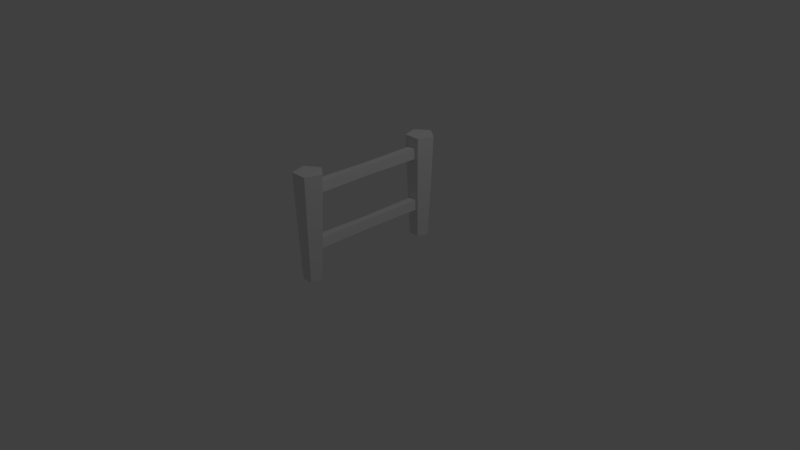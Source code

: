 # Source: fence_end.blend  (saved by Blender 2.79.0; exported with 4.5.12 LTS)
import bpy
from mathutils import Matrix  # noqa: F401  (used for matrix-valued properties, if any)

bpy.ops.wm.read_factory_settings(use_empty=True)
scene = bpy.context.scene
scene.name = 'Scene'

# ---- collections
col_collection_1 = bpy.data.collections.new('Collection 1'); scene.collection.children.link(col_collection_1)

# ---- images (referenced by path relative to the original .blend; pixels are not part of the script)
import os
ASSET_DIR = os.environ.get("B2B_ASSET_DIR", "")  # directory of the original .blend (textures are referenced by path, not embedded)
HERE = os.path.dirname(os.path.abspath(__file__))  # packed textures are extracted next to this script under _unpacked/

def load_image(name, relpath, width, height, colorspace="sRGB"):
    """Load a texture the original file referenced (path relative to the .blend, or extracted next to this script)."""
    p = next((c for c in (os.path.join(HERE, relpath), os.path.join(ASSET_DIR, relpath)) if relpath and os.path.exists(c)), "")
    if p:
        img = bpy.data.images.load(p, check_existing=True)
        img.name = name
    else:  # same state as the original file: an image datablock whose file is absent (Cycles renders it pink)
        img = bpy.data.images.new(name, width, height)
        img.source = "FILE"
        img.filepath = "//" + (relpath or name)
    img.colorspace_settings.name = colorspace
    return img
img_fence_post = load_image('Fence Post', 'Fence Post Texture.png', 1024, 1024, 'sRGB')

# ---- materials (node trees are filled in below, after node groups)
mat_fence_post_material = bpy.data.materials.new('Fence Post Material')
mat_fence_post_material.alpha_threshold = 0.0
mat_fence_post_material.roughness = 0.5
mat_fence_rail_material = bpy.data.materials.new('Fence Rail Material')
mat_fence_rail_material.alpha_threshold = 0.0
mat_fence_rail_material.roughness = 0.5

# ---- material node trees
mat_fence_post_material.use_nodes = True; mat_fence_post_material.node_tree.nodes.clear()
_N = mat_fence_post_material.node_tree.nodes; _L = mat_fence_post_material.node_tree.links
n0 = _N.new('ShaderNodeOutputMaterial'); n0.name = 'Material Output'; n0.location = (300, 300)
n1 = _N.new('ShaderNodeBsdfDiffuse'); n1.name = 'Diffuse BSDF'; n1.location = (10, 300)
n2 = _N.new('ShaderNodeTexImage'); n2.name = 'Image Texture'; n2.location = (-272, 297)
n2.width = 140
n2.image = img_fence_post
_L.new(n1.outputs[0], n0.inputs[0])
n0.is_active_output = True
mat_fence_rail_material.use_nodes = True; mat_fence_rail_material.node_tree.nodes.clear()
_N = mat_fence_rail_material.node_tree.nodes; _L = mat_fence_rail_material.node_tree.links
n0 = _N.new('ShaderNodeOutputMaterial'); n0.name = 'Material Output'; n0.location = (300, 300)
n1 = _N.new('ShaderNodeBsdfDiffuse'); n1.name = 'Diffuse BSDF'; n1.location = (10, 300)
n2 = _N.new('ShaderNodeTexImage'); n2.name = 'Image Texture'; n2.location = (-239, 247)
n2.width = 140
n2.image = img_fence_post
_L.new(n1.outputs[0], n0.inputs[0])
n0.is_active_output = True

# ---- world
world_world = bpy.data.worlds.new('World'); scene.world = world_world
world_world.color = (0.05088, 0.05088, 0.05088)
world_world.use_sun_shadow = False
world_world.sun_shadow_jitter_overblur = 0.0
world_world.cycles.sampling_method = 'MANUAL'

# ---- cameras
cam_camera = bpy.data.cameras.new('Camera')
cam_camera.clip_end = 100.0
cam_camera.lens = 35.0
cam_camera.sensor_width = 32.0
cam_camera.sensor_height = 18.0
cam_camera.ortho_scale = 7.314
cam_camera.dof.focus_distance = 0.0

# ---- lights
light_lamp = bpy.data.lights.new('Lamp', 'POINT')
light_lamp.transmission_factor = 0.0
light_lamp.cutoff_distance = 30.0
light_lamp.energy = 100.0
light_lamp.shadow_buffer_clip_start = 1.001
light_lamp.shadow_soft_size = 0.1
light_lamp.shadow_maximum_resolution = 0.006
light_lamp.use_absolute_resolution = True

# ---- meshes
me_circle_003 = bpy.data.meshes.new('Circle.003')
me_circle_003.from_pydata([(-4.046e-08, 0.6971, 0.007881), (-0.663, 0.2154, 0.007881), (-0.4097, -0.564, 0.007881), (0.4097, -0.564, 0.007881), (0.663, 0.2154, 0.007881), (-4.577e-08, 1.05, 7.786), (-0.999, 0.3246, 7.786), (-0.6174, -0.8498, 7.786), (0.6174, -0.8498, 7.786), (0.999, 0.3246, 7.786), (0.8561, 0.2782, 3.897), (-4.53e-08, 0.9001, 3.897), (-0.5291, -0.7282, 3.897), (0.5291, -0.7282, 3.897), (-0.8561, 0.2782, 3.897)], [], [(11, 5, 9, 10), (13, 8, 7, 12), (14, 6, 5, 11), (10, 9, 8, 13), (12, 7, 6, 14), (2, 12, 14, 1), (4, 10, 13, 3), (1, 14, 11, 0), (3, 13, 12, 2), (0, 11, 10, 4), (6, 7, 8, 9, 5)])
_uv = me_circle_003.uv_layers.new(name='UVMap')
_uv.uv.foreach_set('vector', [0.4453, 0.5001, 0.4553, 0.9924, 0.3149, 0.9924, 0.325, 0.5001, 0.01686, 0.4999, 0.006823, 0.007592, 0.1472, 0.007592, 0.1372, 0.4999, 0.7534, 0.5001, 0.7635, 0.9924, 0.623, 0.9924, 0.6331, 0.5001, 0.2913, 0.5001, 0.3013, 0.9924, 0.1609, 0.9924, 0.1709, 0.5001, 0.479, 0.4999, 0.469, 0.007592, 0.6094, 0.007592, 0.5994, 0.4999, 0.4926, 0.9924, 0.479, 0.4999, 0.5994, 0.4999, 0.5858, 0.9924, 0.2777, 0.007592, 0.2913, 0.5001, 0.1709, 0.5001, 0.1845, 0.007592, 0.7398, 0.007592, 0.7534, 0.5001, 0.6331, 0.5001, 0.6467, 0.007592, 0.03043, 0.9924, 0.01686, 0.4999, 0.1372, 0.4999, 0.1236, 0.9924, 0.4317, 0.007592, 0.4453, 0.5001, 0.325, 0.5001, 0.3385, 0.007592, 0.8596, 0.2604, 0.7771, 0.134, 0.8596, 0.007592, 0.9932, 0.05587, 0.9932, 0.2121])
me_circle_003.materials.append(mat_fence_post_material)
me_circle_003.use_remesh_preserve_volume = False
me_circle_003.use_remesh_preserve_attributes = False
me_circle_003.use_mirror_vertex_groups = False
me_circle_003.use_paint_bone_selection = False
me_circle_003.use_paint_mask = True
me_circle_003.update()
me_circle_001 = bpy.data.meshes.new('Circle.001')
me_circle_001.from_pydata([(-0.2934, -5.13, 6.162), (-0.2934, -5.13, 6.978), (-0.2934, 5.13, 6.162), (-0.2934, 5.13, 6.978), (0.2934, -5.13, 6.162), (0.2934, -5.13, 6.978), (0.2934, 5.13, 6.162), (0.2934, 5.13, 6.978), (-0.2595, 0.0, 6.21), (-0.2595, 0.0, 6.931), (0.2595, 0.0, 6.21), (0.2595, 0.0, 6.931), (-0.2934, -5.13, 2.154), (-0.2934, -5.13, 2.97), (-0.2934, 5.13, 2.154), (-0.2934, 5.13, 2.97), (0.2934, -5.13, 2.154), (0.2934, -5.13, 2.97), (0.2934, 5.13, 2.154), (0.2934, 5.13, 2.97), (-0.2595, 0.0, 2.201), (-0.2595, 0.0, 2.923), (0.2595, 0.0, 2.201), (0.2595, 0.0, 2.923)], [], [(8, 9, 3, 2), (10, 11, 5, 4), (8, 10, 4, 0), (11, 9, 1, 5), (7, 3, 9, 11), (2, 6, 10, 8), (6, 7, 11, 10), (0, 1, 9, 8), (20, 21, 15, 14), (22, 23, 17, 16), (20, 22, 16, 12), (23, 21, 13, 17), (19, 15, 21, 23), (14, 18, 22, 20), (18, 19, 23, 22), (12, 13, 21, 20)])
_uv = me_circle_001.uv_layers.new(name='UVMap')
_uv.uv.foreach_set('vector', [0.2889, 0.4938, 0.174, 0.5062, 0.1884, 0.005141, 0.2782, 0.008241, 0.1375, 0.5047, 0.01867, 0.5, 0.008966, 0.00578, 0.1472, 0.008881, 0.5982, 0.5, 0.7562, 0.5, 0.7665, 0.9942, 0.5879, 0.9942, 0.445, 0.4967, 0.3301, 0.4955, 0.3433, 0.00733, 0.4312, 0.01865, 0.4505, 0.9923, 0.3274, 0.9918, 0.3301, 0.4955, 0.445, 0.4967, 0.5879, 0.00578, 0.7665, 0.00578, 0.7562, 0.5, 0.5982, 0.5, 0.1239, 0.9911, 0.03842, 0.9834, 0.01867, 0.5, 0.1375, 0.5047, 0.301, 0.9918, 0.1663, 0.9909, 0.174, 0.5062, 0.2889, 0.4938, 0.2889, 0.4938, 0.174, 0.5062, 0.1884, 0.005141, 0.2782, 0.008241, 0.1375, 0.5047, 0.01867, 0.5, 0.008966, 0.00578, 0.1472, 0.008881, 0.5982, 0.5, 0.7562, 0.5, 0.7665, 0.9942, 0.5879, 0.9942, 0.445, 0.4967, 0.3301, 0.4955, 0.3433, 0.00733, 0.4312, 0.01865, 0.4505, 0.9923, 0.3274, 0.9918, 0.3301, 0.4955, 0.445, 0.4967, 0.5879, 0.00578, 0.7665, 0.00578, 0.7562, 0.5, 0.5982, 0.5, 0.1239, 0.9911, 0.03842, 0.9834, 0.01867, 0.5, 0.1375, 0.5047, 0.301, 0.9918, 0.1663, 0.9909, 0.174, 0.5062, 0.2889, 0.4938])
me_circle_001.materials.append(mat_fence_rail_material)
me_circle_001.use_remesh_preserve_volume = False
me_circle_001.use_remesh_preserve_attributes = False
me_circle_001.use_mirror_vertex_groups = False
me_circle_001.update()
me_circle = bpy.data.meshes.new('Circle')
me_circle.from_pydata([(-4.046e-08, 0.6971, 0.007881), (-0.663, 0.2154, 0.007881), (-0.4097, -0.564, 0.007881), (0.4097, -0.564, 0.007881), (0.663, 0.2154, 0.007881), (-4.577e-08, 1.05, 7.786), (-0.999, 0.3246, 7.786), (-0.6174, -0.8498, 7.786), (0.6174, -0.8498, 7.786), (0.999, 0.3246, 7.786), (0.8561, 0.2782, 3.897), (-4.53e-08, 0.9001, 3.897), (-0.5291, -0.7282, 3.897), (0.5291, -0.7282, 3.897), (-0.8561, 0.2782, 3.897)], [], [(11, 5, 9, 10), (13, 8, 7, 12), (14, 6, 5, 11), (10, 9, 8, 13), (12, 7, 6, 14), (2, 12, 14, 1), (4, 10, 13, 3), (1, 14, 11, 0), (3, 13, 12, 2), (0, 11, 10, 4), (6, 7, 8, 9, 5)])
_uv = me_circle.uv_layers.new(name='UVMap')
_uv.uv.foreach_set('vector', [0.4453, 0.5001, 0.4553, 0.9924, 0.3149, 0.9924, 0.325, 0.5001, 0.01686, 0.4999, 0.006823, 0.007592, 0.1472, 0.007592, 0.1372, 0.4999, 0.7534, 0.5001, 0.7635, 0.9924, 0.623, 0.9924, 0.6331, 0.5001, 0.2913, 0.5001, 0.3013, 0.9924, 0.1609, 0.9924, 0.1709, 0.5001, 0.479, 0.4999, 0.469, 0.007592, 0.6094, 0.007592, 0.5994, 0.4999, 0.4926, 0.9924, 0.479, 0.4999, 0.5994, 0.4999, 0.5858, 0.9924, 0.2777, 0.007592, 0.2913, 0.5001, 0.1709, 0.5001, 0.1845, 0.007592, 0.7398, 0.007592, 0.7534, 0.5001, 0.6331, 0.5001, 0.6467, 0.007592, 0.03043, 0.9924, 0.01686, 0.4999, 0.1372, 0.4999, 0.1236, 0.9924, 0.4317, 0.007592, 0.4453, 0.5001, 0.325, 0.5001, 0.3385, 0.007592, 0.8596, 0.2604, 0.7771, 0.134, 0.8596, 0.007592, 0.9932, 0.05587, 0.9932, 0.2121])
me_circle.materials.append(mat_fence_post_material)
me_circle.use_remesh_preserve_volume = False
me_circle.use_remesh_preserve_attributes = False
me_circle.use_mirror_vertex_groups = False
me_circle.use_paint_bone_selection = False
me_circle.use_paint_mask = True
me_circle.update()

# ---- objects
ob_circle_002 = bpy.data.objects.new('Circle.002', me_circle_003)
ob_circle_001 = bpy.data.objects.new('Circle.001', me_circle_001)
ob_circle = bpy.data.objects.new('Circle', me_circle)
ob_lamp = bpy.data.objects.new('Lamp', light_lamp)
ob_camera = bpy.data.objects.new('Camera', cam_camera)

# ---- transforms, parenting, visibility, modifiers, constraints
ob_circle_002.location = (0.0, 0.9, 0.0)
ob_circle_002.scale = (0.1809, 0.1809, 0.1809)
ob_circle_002.lineart.crease_threshold = 0.0
ob_circle_001.location = (0.0, 0.0, 0.0)
ob_circle_001.scale = (0.1809, 0.1809, 0.1809)
ob_circle_001.lineart.crease_threshold = 0.0
ob_circle.location = (0.0, -0.9, 0.0)
ob_circle.scale = (0.1809, 0.1809, 0.1809)
ob_circle.lineart.crease_threshold = 0.0
ob_lamp.location = (4.076, 1.005, 5.904)
ob_lamp.rotation_euler = (0.6503, 0.05522, 1.866)
ob_lamp.lock_rotations_4d = False
ob_lamp.empty_display_type = 'ARROWS'
ob_lamp.color = (0.0, 0.0, 0.0, 0.0)
ob_lamp.lineart.crease_threshold = 0.0
ob_camera.location = (7.481, -6.508, 5.344)
ob_camera.rotation_euler = (1.109, 0.0, 0.8149)
ob_camera.lock_rotations_4d = False
ob_camera.empty_display_type = 'ARROWS'
ob_camera.color = (0.0, 0.0, 0.0, 0.0)
ob_camera.display_type = 'WIRE'
ob_camera.lineart.crease_threshold = 0.0

# ---- collection membership
col_collection_1.objects.link(ob_circle_002)
col_collection_1.objects.link(ob_circle_001)
col_collection_1.objects.link(ob_circle)
col_collection_1.objects.link(ob_lamp)
col_collection_1.objects.link(ob_camera)

# ---- scene / render settings (as saved in the file)
scene.camera = ob_camera
scene.frame_start = 1; scene.frame_end = 250; scene.frame_set(1)
scene.render.engine = 'CYCLES'
scene.render.resolution_percentage = 50
scene.render.dither_intensity = 0.0
scene.cycles.use_denoising = False
scene.cycles.samples = 128
scene.cycles.sampling_pattern = 'TABULATED_SOBOL'
scene.cycles.use_adaptive_sampling = False
scene.cycles.use_light_tree = False
scene.cycles.blur_glossy = 0.0
scene.cycles.sample_clamp_indirect = 0.0
scene.view_settings.view_transform = 'Standard'
bpy.context.view_layer.update()
